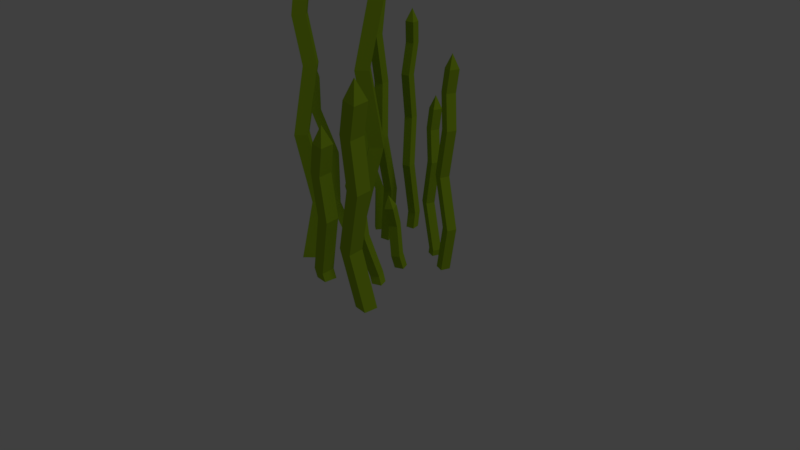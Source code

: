# Source: grass.blend  (saved by Blender 2.79.0; exported with 4.5.12 LTS)
import bpy
from mathutils import Matrix  # noqa: F401  (used for matrix-valued properties, if any)

bpy.ops.wm.read_factory_settings(use_empty=True)
scene = bpy.context.scene
scene.name = 'Scene'

# ---- collections
col_collection_1 = bpy.data.collections.new('Collection 1'); scene.collection.children.link(col_collection_1)

# ---- materials (node trees are filled in below, after node groups)
mat_material_002 = bpy.data.materials.new('Material.002')
mat_material_002.alpha_threshold = 0.0
mat_material_002.use_transparent_shadow = False
mat_material_002.diffuse_color = (0.3299, 0.5173, 0.01847, 1.0)
mat_material_002.roughness = 0.5

# ---- material node trees

# ---- world
world_world = bpy.data.worlds.new('World'); scene.world = world_world
world_world.color = (0.05088, 0.05088, 0.05088)
world_world.use_sun_shadow = False
world_world.sun_shadow_jitter_overblur = 0.0
world_world.cycles.sampling_method = 'MANUAL'

# ---- cameras
cam_camera = bpy.data.cameras.new('Camera')
cam_camera.clip_end = 100.0
cam_camera.lens = 35.0
cam_camera.sensor_width = 32.0
cam_camera.sensor_height = 18.0
cam_camera.ortho_scale = 7.314
cam_camera.dof.focus_distance = 0.0
cam_camera.dof.aperture_fstop = 128.0

# ---- lights
light_lamp = bpy.data.lights.new('Lamp', 'SUN')
light_lamp.transmission_factor = 0.0
light_lamp.cutoff_distance = 30.0
light_lamp.angle = 0.1993
light_lamp.energy = 0.25
light_lamp.shadow_buffer_clip_start = 1.001
light_lamp.shadow_soft_size = 0.1
light_lamp.shadow_cascade_max_distance = 1000.0

# ---- meshes
me_cone = bpy.data.meshes.new('Cone')
me_cone.from_pydata([(0.5731, 1.808, 10.57), (1.575, 0.8056, 10.56), (0.5725, -0.1962, 10.56), (-0.4292, 0.8061, 10.57), (0.5764, 0.8035, 12.57), (0.3156, 1.338, 7.29), (1.317, 0.336, 7.287), (0.315, -0.6658, 7.287), (-0.6867, 0.3365, 7.29), (0.9123, 1.734, 2.341), (1.914, 0.732, 2.338), (0.9118, -0.2697, 2.339), (-0.08997, 0.7326, 2.342), (-0.04505, 0.6316, -4.758), (0.9567, -0.3707, -4.761), (-0.04563, -1.372, -4.76), (-1.047, -0.3701, -4.757), (0.2711, 1.953, -12.52), (1.273, 0.9507, -12.52), (0.2705, -0.05103, -12.52), (-0.7312, 0.9513, -12.52), (-1.262, 0.4905, -21.52), (-0.2606, -0.5119, -21.53), (-1.263, -1.514, -21.53), (-2.265, -0.5113, -21.52), (-4.88, -2.153, 3.031), (-3.933, -3.088, 3.046), (-4.866, -4.035, 2.998), (-5.814, -3.1, 2.983), (-4.937, -3.127, 4.895), (-5.01, -2.545, -0.05879), (-4.062, -3.479, -0.04354), (-4.996, -4.427, -0.09164), (-5.943, -3.492, -0.1069), (-4.288, -2.092, -4.677), (-3.341, -3.027, -4.661), (-4.274, -3.974, -4.709), (-5.222, -3.04, -4.725), (-4.943, -3.024, -11.39), (-3.996, -3.958, -11.37), (-4.929, -4.906, -11.42), (-5.877, -3.971, -11.44), (-4.398, -1.661, -18.64), (-3.451, -2.595, -18.63), (-4.384, -3.542, -18.67), (-5.332, -2.608, -18.69), (10.49, -8.936, -3.345), (10.4, -10.34, -3.546), (8.995, -10.27, -3.344), (9.085, -8.875, -3.143), (10.01, -9.905, -1.381), (9.528, -8.579, -6.502), (9.438, -9.979, -6.704), (8.037, -9.917, -6.502), (8.127, -8.518, -6.3), (9.548, -8.019, -11.47), (9.458, -9.419, -11.67), (8.057, -9.358, -11.47), (8.147, -7.958, -11.27), (7.147, -7.01, -18.23), (7.057, -8.41, -18.44), (5.656, -8.349, -18.23), (5.746, -6.949, -18.03), (2.957, -6.496, -9.633), (2.884, -7.814, -9.806), (1.562, -7.759, -9.666), (1.634, -6.442, -9.493), (2.446, -7.381, -7.794), (2.165, -6.207, -12.63), (2.093, -7.525, -12.81), (0.7702, -7.471, -12.67), (0.8429, -6.153, -12.49), (2.354, -5.749, -17.3), (2.281, -7.067, -17.48), (0.9587, -7.012, -17.34), (1.031, -5.695, -17.16), (0.3298, -4.904, -23.75), (0.2571, -6.222, -23.92), (-1.065, -6.167, -23.78), (-0.9926, -4.85, -23.61), (-1.701, 3.172, 2.991), (-2.661, 2.983, 2.989), (-2.85, 3.943, 2.989), (-1.89, 4.132, 2.991), (-2.278, 3.556, 4.374), (-1.871, 3.501, 0.7291), (-2.831, 3.311, 0.727), (-3.021, 4.271, 0.7275), (-2.061, 4.461, 0.7295), (-1.873, 3.006, -2.688), (-2.833, 2.817, -2.69), (-3.023, 3.777, -2.689), (-2.063, 3.966, -2.687), (-2.138, 3.979, -7.59), (-3.098, 3.79, -7.592), (-3.287, 4.75, -7.591), (-2.327, 4.939, -7.589), (-1.502, 3.29, -12.95), (-2.461, 3.1, -12.95), (-2.651, 4.06, -12.95), (-1.691, 4.25, -12.95), (-1.751, 4.732, -19.17), (-2.711, 4.542, -19.17), (-2.9, 5.502, -19.17), (-1.941, 5.692, -19.17), (-1.877, 7.823, -2.211), (-2.777, 7.639, -2.201), (-2.962, 8.538, -2.234), (-2.062, 8.723, -2.245), (-2.414, 8.23, -0.9241), (-2.052, 8.048, -4.345), (-2.952, 7.864, -4.334), (-3.137, 8.763, -4.368), (-2.237, 8.948, -4.378), (-2.07, 7.46, -7.534), (-2.97, 7.276, -7.523), (-3.154, 8.175, -7.556), (-2.254, 8.36, -7.567), (-2.352, 8.194, -12.17), (-3.253, 8.01, -12.16), (-3.437, 8.909, -12.19), (-2.537, 9.094, -12.2), (-1.78, 7.357, -17.18), (-2.68, 7.173, -17.17), (-2.865, 8.073, -17.2), (-1.964, 8.257, -17.21), (-2.059, 8.484, -23.06), (-2.959, 8.299, -23.05), (-3.144, 9.199, -23.08), (-2.244, 9.383, -23.09), (-11.67, 1.615, -6.614), (-12.44, 2.205, -6.753), (-11.87, 2.985, -6.614), (-11.1, 2.395, -6.474), (-12.05, 2.261, -5.258), (-11.1, 2.027, -8.794), (-11.87, 2.617, -8.933), (-11.3, 3.397, -8.794), (-10.53, 2.808, -8.655), (-10.79, 1.801, -12.22), (-11.56, 2.39, -12.36), (-10.98, 3.171, -12.22), (-10.21, 2.581, -12.09), (-9.286, 2.79, -16.9), (-10.05, 3.38, -17.03), (-9.481, 4.16, -16.89), (-8.712, 3.571, -16.76), (-8.311, 2.015, -22.19), (-9.079, 2.605, -22.33), (-8.506, 3.385, -22.19), (-7.737, 2.795, -22.05), (-7.38, 4.996, -10.96), (-8.108, 5.545, -11.08), (-7.569, 6.282, -10.98), (-6.841, 5.734, -10.86), (-7.692, 5.63, -9.686), (-6.911, 5.34, -13.03), (-7.639, 5.888, -13.15), (-7.099, 6.625, -13.05), (-6.371, 6.077, -12.93), (-6.72, 5.056, -16.25), (-7.448, 5.604, -16.37), (-6.909, 6.341, -16.28), (-6.181, 5.793, -16.16), (-5.458, 5.892, -20.7), (-6.186, 6.44, -20.82), (-5.646, 7.177, -20.72), (-4.918, 6.629, -20.61), (7.788, 4.205, -4.073), (7.473, 3.278, -4.075), (6.547, 3.593, -4.075), (6.862, 4.52, -4.073), (7.167, 3.896, -2.69), (7.419, 4.221, -6.335), (7.103, 3.294, -6.337), (6.177, 3.609, -6.337), (6.492, 4.536, -6.335), (7.846, 3.972, -9.752), (7.531, 3.046, -9.754), (6.605, 3.361, -9.754), (6.92, 4.287, -9.752), (6.871, 4.228, -14.65), (6.556, 3.302, -14.66), (5.629, 3.617, -14.66), (5.944, 4.543, -14.65), (7.786, 4.436, -20.01), (7.471, 3.51, -20.02), (6.544, 3.825, -20.01), (6.859, 4.751, -20.01), (3.67, 6.373, -9.276), (3.381, 5.501, -9.265), (2.509, 5.79, -9.298), (2.798, 6.662, -9.309), (3.05, 6.111, -7.988), (3.388, 6.334, -11.41), (3.098, 5.462, -11.4), (2.227, 5.751, -11.43), (2.516, 6.623, -11.44), (3.888, 6.025, -14.6), (3.599, 5.153, -14.59), (2.727, 5.442, -14.62), (3.017, 6.314, -14.63), (3.112, 6.147, -19.23), (2.822, 5.274, -19.22), (1.95, 5.564, -19.25), (2.24, 6.436, -19.27), (4.122, 6.225, -24.24), (3.833, 5.353, -24.23), (2.961, 5.642, -24.26), (3.251, 6.514, -24.27), (4.159, -5.215, -13.68), (3.265, -5.586, -13.82), (2.875, -4.7, -13.68), (3.769, -4.328, -13.54), (3.413, -5.216, -12.32), (4.088, -4.512, -15.86), (3.193, -4.884, -16.0), (2.804, -3.997, -15.86), (3.698, -3.626, -15.72), (4.441, -4.354, -19.29), (3.546, -4.725, -19.43), (3.157, -3.839, -19.29), (4.051, -3.467, -19.15), (4.333, -2.559, -23.96), (3.438, -2.93, -24.1), (3.048, -2.044, -23.96), (3.943, -1.672, -23.82), (3.372, 0.1937, -18.02), (2.534, -0.1635, -18.14), (2.164, 0.6722, -18.04), (3.002, 1.029, -17.92), (2.668, 0.2398, -16.75), (3.309, 0.7721, -20.09), (2.471, 0.4149, -20.21), (2.101, 1.251, -20.12), (2.94, 1.608, -20.0), (3.651, 0.7952, -23.32), (2.812, 0.438, -23.44), (2.443, 1.274, -23.34), (3.281, 1.631, -23.22), (6.025, -5.348, -24.91), (5.877, -5.336, -24.91), (5.783, -6.783, -24.91), (-4.264, 5.907, -24.91), (-4.341, 5.807, -24.91), (-5.01, 6.475, -24.91), (-5.565, 5.754, -24.91), (-2.192, 5.421, -24.91), (-4.819, 5.186, -24.91), (-2.003, 4.461, -24.91), (-3.152, 5.232, -24.91), (-2.962, 4.272, -24.91), (5.777, 5.148, -24.91), (5.529, 4.418, -24.91), (6.389, 3.906, -24.91), (6.703, 4.832, -24.91), (5.462, 4.221, -24.91), (-4.284, -3.512, -24.91), (-5.23, -2.576, -24.91), (-5.211, -4.453, -24.91), (-6.157, -3.516, -24.91), (7.275, -5.445, -24.91), (7.181, -6.892, -24.91), (-2.05, -0.5458, -24.91), (-1.047, 0.456, -24.91), (-0.2705, -0.3215, -24.91), (-1.048, -1.548, -24.91), (-0.04587, -0.5463, -24.91), (-6.71, 3.442, -24.91), (-7.528, 4.0, -24.91), (-7.334, 2.63, -24.91), (-8.152, 3.188, -24.91), (-3.234, 9.041, -24.91), (-3.051, 8.139, -24.91), (-2.151, 8.324, -24.91), (-2.334, 9.227, -24.91), (3.245, 2.205, -24.91), (2.409, 1.808, -24.91), (3.617, 1.337, -24.91), (2.781, 0.9389, -24.91), (-0.9211, -4.564, -24.91), (-1.003, -5.919, -24.91), (-0.9355, -4.803, -24.91), (0.3114, -6.004, -24.91), (0.3936, -4.649, -24.91), (3.257, -1.961, -24.91), (4.182, -1.578, -24.91), (4.541, -2.476, -24.91), (3.616, -2.86, -24.91), (3.704, 5.39, -24.91), (3.995, 6.262, -24.91), (2.838, 5.677, -24.91), (3.13, 6.549, -24.91)], [], [(0, 1, 4), (1, 2, 4), (2, 3, 4), (3, 0, 4), (1, 6, 7, 2), (7, 11, 12, 8), (0, 5, 6, 1), (3, 8, 5, 0), (2, 7, 8, 3), (12, 16, 13, 9), (5, 9, 10, 6), (8, 12, 9, 5), (6, 10, 11, 7), (14, 18, 19, 15), (10, 14, 15, 11), (11, 15, 16, 12), (9, 13, 14, 10), (19, 23, 24, 20), (15, 19, 20, 16), (13, 17, 18, 14), (16, 20, 17, 13), (24, 263, 264, 21), (17, 21, 22, 18), (20, 24, 21, 17), (18, 22, 23, 19), (22, 267, 266, 23), (23, 266, 263, 24), (21, 264, 265, 267, 22), (25, 29, 26), (26, 29, 27), (27, 29, 28), (28, 29, 25), (26, 27, 32, 31), (32, 33, 37, 36), (25, 26, 31, 30), (28, 25, 30, 33), (27, 28, 33, 32), (37, 34, 38, 41), (30, 31, 35, 34), (33, 30, 34, 37), (31, 32, 36, 35), (39, 40, 44, 43), (35, 36, 40, 39), (36, 37, 41, 40), (34, 35, 39, 38), (44, 45, 260, 259), (40, 41, 45, 44), (38, 39, 43, 42), (41, 38, 42, 45), (42, 43, 257, 258), (45, 42, 258, 260), (43, 44, 259, 257), (46, 50, 47), (47, 50, 48), (48, 50, 49), (49, 50, 46), (47, 48, 53, 52), (53, 54, 58, 57), (46, 47, 52, 51), (49, 46, 51, 54), (48, 49, 54, 53), (58, 55, 59, 62), (51, 52, 56, 55), (54, 51, 55, 58), (52, 53, 57, 56), (60, 61, 242, 262), (56, 57, 61, 60), (57, 58, 62, 61), (55, 56, 60, 59), (61, 62, 241, 242), (59, 60, 262, 261), (62, 59, 261, 240, 241), (63, 64, 67), (64, 65, 67), (65, 66, 67), (66, 63, 67), (64, 69, 70, 65), (70, 74, 75, 71), (63, 68, 69, 64), (66, 71, 68, 63), (65, 70, 71, 66), (75, 79, 76, 72), (68, 72, 73, 69), (71, 75, 72, 68), (69, 73, 74, 70), (77, 283, 281, 78), (73, 77, 78, 74), (74, 78, 79, 75), (72, 76, 77, 73), (78, 281, 282, 280, 79), (76, 284, 283, 77), (79, 280, 284, 76), (80, 81, 84), (81, 82, 84), (82, 83, 84), (83, 80, 84), (81, 86, 87, 82), (87, 91, 92, 88), (80, 85, 86, 81), (83, 88, 85, 80), (82, 87, 88, 83), (92, 96, 93, 89), (85, 89, 90, 86), (88, 92, 89, 85), (86, 90, 91, 87), (94, 98, 99, 95), (90, 94, 95, 91), (91, 95, 96, 92), (89, 93, 94, 90), (99, 103, 104, 100), (95, 99, 100, 96), (93, 97, 98, 94), (96, 100, 97, 93), (104, 247, 249, 101), (97, 101, 102, 98), (100, 104, 101, 97), (98, 102, 103, 99), (102, 251, 250, 103), (103, 250, 247, 104), (101, 249, 251, 102), (105, 109, 106), (106, 109, 107), (107, 109, 108), (108, 109, 105), (106, 107, 112, 111), (112, 113, 117, 116), (105, 106, 111, 110), (108, 105, 110, 113), (107, 108, 113, 112), (117, 114, 118, 121), (110, 111, 115, 114), (113, 110, 114, 117), (111, 112, 116, 115), (119, 120, 124, 123), (115, 116, 120, 119), (116, 117, 121, 120), (114, 115, 119, 118), (124, 125, 129, 128), (120, 121, 125, 124), (118, 119, 123, 122), (121, 118, 122, 125), (129, 126, 274, 275), (122, 123, 127, 126), (125, 122, 126, 129), (123, 124, 128, 127), (127, 128, 272, 273), (128, 129, 275, 272), (126, 127, 273, 274), (130, 134, 131), (131, 134, 132), (132, 134, 133), (133, 134, 130), (131, 132, 137, 136), (137, 138, 142, 141), (130, 131, 136, 135), (133, 130, 135, 138), (132, 133, 138, 137), (142, 139, 143, 146), (135, 136, 140, 139), (138, 135, 139, 142), (136, 137, 141, 140), (144, 145, 149, 148), (140, 141, 145, 144), (141, 142, 146, 145), (139, 140, 144, 143), (149, 150, 268, 269), (145, 146, 150, 149), (143, 144, 148, 147), (146, 143, 147, 150), (147, 148, 271, 270), (150, 147, 270, 268), (148, 149, 269, 271), (151, 152, 155), (152, 153, 155), (153, 154, 155), (154, 151, 155), (152, 157, 158, 153), (158, 162, 163, 159), (151, 156, 157, 152), (154, 159, 156, 151), (153, 158, 159, 154), (163, 167, 164, 160), (156, 160, 161, 157), (159, 163, 160, 156), (157, 161, 162, 158), (165, 246, 245, 166), (161, 165, 166, 162), (162, 166, 167, 163), (160, 164, 165, 161), (166, 245, 243, 167), (164, 248, 246, 165), (167, 243, 244, 248, 164), (168, 172, 169), (169, 172, 170), (170, 172, 171), (171, 172, 168), (169, 170, 175, 174), (175, 176, 180, 179), (168, 169, 174, 173), (171, 168, 173, 176), (170, 171, 176, 175), (180, 177, 181, 184), (173, 174, 178, 177), (176, 173, 177, 180), (174, 175, 179, 178), (182, 183, 187, 186), (178, 179, 183, 182), (179, 180, 184, 183), (177, 178, 182, 181), (187, 188, 252, 253, 256), (183, 184, 188, 187), (181, 182, 186, 185), (184, 181, 185, 188), (185, 186, 254, 255), (188, 185, 255, 252), (186, 187, 256, 254), (189, 190, 193), (190, 191, 193), (191, 192, 193), (192, 189, 193), (190, 195, 196, 191), (196, 200, 201, 197), (189, 194, 195, 190), (192, 197, 194, 189), (191, 196, 197, 192), (201, 205, 202, 198), (194, 198, 199, 195), (197, 201, 198, 194), (195, 199, 200, 196), (203, 207, 208, 204), (199, 203, 204, 200), (200, 204, 205, 201), (198, 202, 203, 199), (208, 291, 292, 209), (204, 208, 209, 205), (202, 206, 207, 203), (205, 209, 206, 202), (206, 290, 289, 207), (209, 292, 290, 206), (207, 289, 291, 208), (210, 211, 214), (211, 212, 214), (212, 213, 214), (213, 210, 214), (211, 216, 217, 212), (217, 221, 222, 218), (210, 215, 216, 211), (213, 218, 215, 210), (212, 217, 218, 213), (222, 226, 223, 219), (215, 219, 220, 216), (218, 222, 219, 215), (216, 220, 221, 217), (224, 288, 285, 225), (220, 224, 225, 221), (221, 225, 226, 222), (219, 223, 224, 220), (225, 285, 286, 226), (223, 287, 288, 224), (226, 286, 287, 223), (227, 231, 228), (228, 231, 229), (229, 231, 230), (230, 231, 227), (228, 229, 234, 233), (234, 235, 239, 238), (227, 228, 233, 232), (230, 227, 232, 235), (229, 230, 235, 234), (239, 236, 278, 276), (232, 233, 237, 236), (235, 232, 236, 239), (233, 234, 238, 237), (237, 238, 277, 279), (238, 239, 276, 277), (236, 237, 279, 278), (274, 273, 272, 275), (290, 289, 291, 292), (278, 279, 277, 276), (287, 288, 285, 286), (261, 262, 242, 241, 240), (260, 258, 257, 259), (271, 269, 268, 270), (263, 264, 265, 267, 266), (284, 283, 281, 282, 280), (246, 245, 243, 244, 248), (250, 247, 249, 251), (256, 253, 252, 255, 254)])
me_cone.materials.append(mat_material_002)
me_cone.use_remesh_preserve_volume = False
me_cone.use_remesh_preserve_attributes = False
me_cone.use_mirror_vertex_groups = False
me_cone.update()

# ---- objects
ob_cone = bpy.data.objects.new('Cone', me_cone)
ob_lamp = bpy.data.objects.new('Lamp', light_lamp)
ob_camera = bpy.data.objects.new('Camera', cam_camera)

# ---- transforms, parenting, visibility, modifiers, constraints
ob_cone.location = (-0.0681, -0.107, 3.579)
ob_cone.scale = (0.1307, 0.1307, 0.1307)
ob_cone.lineart.crease_threshold = 0.0
ob_lamp.location = (4.134, 0.9294, 6.516)
ob_lamp.rotation_euler = (0.6154, -0.2851, 2.044)
ob_lamp.scale = (1.031, 1.031, 1.031)
ob_lamp.lock_rotations_4d = False
ob_lamp.empty_display_type = 'ARROWS'
ob_lamp.color = (0.0, 0.0, 0.0, 0.0)
ob_lamp.lineart.crease_threshold = 0.0
ob_camera.location = (7.643, -6.815, 5.938)
ob_camera.rotation_euler = (1.109, 0.0, 0.8149)
ob_camera.scale = (1.031, 1.031, 1.031)
ob_camera.lock_rotations_4d = False
ob_camera.empty_display_type = 'ARROWS'
ob_camera.color = (0.0, 0.0, 0.0, 0.0)
ob_camera.display_type = 'WIRE'
ob_camera.lineart.crease_threshold = 0.0

# ---- collection membership
col_collection_1.objects.link(ob_cone)
col_collection_1.objects.link(ob_lamp)
col_collection_1.objects.link(ob_camera)

# ---- scene / render settings (as saved in the file)
scene.camera = ob_camera
scene.frame_start = 1; scene.frame_end = 250; scene.frame_set(1)
scene.render.engine = 'BLENDER_EEVEE_NEXT'
scene.render.resolution_percentage = 50
scene.render.dither_intensity = 0.0
scene.cycles.use_denoising = False
scene.cycles.samples = 128
scene.cycles.sampling_pattern = 'TABULATED_SOBOL'
scene.cycles.use_adaptive_sampling = False
scene.cycles.use_light_tree = False
scene.cycles.blur_glossy = 0.0
scene.cycles.sample_clamp_indirect = 0.0
scene.view_settings.view_transform = 'Standard'
bpy.context.view_layer.update()
